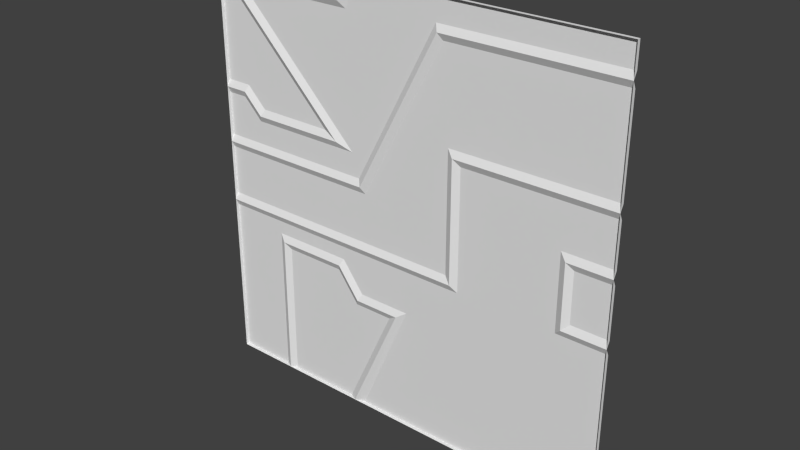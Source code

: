 # Source: exec2_1.blend  (saved by Blender 2.76.0; exported with 4.5.12 LTS)
import bpy
from mathutils import Matrix  # noqa: F401  (used for matrix-valued properties, if any)

bpy.ops.wm.read_factory_settings(use_empty=True)
scene = bpy.context.scene
scene.name = 'Scene'

# ---- collections
col_collection_1 = bpy.data.collections.new('Collection 1'); scene.collection.children.link(col_collection_1)

# ---- materials (node trees are filled in below, after node groups)
mat_exec2_1 = bpy.data.materials.new('exec2_1')
mat_exec2_1.alpha_threshold = 0.0
mat_exec2_1.use_transparent_shadow = False
mat_exec2_1.roughness = 0.5
mat_exec2_1.specular_intensity = 0.0

# ---- material node trees

# ---- world
world_world = bpy.data.worlds.new('World'); scene.world = world_world
world_world.color = (0.05088, 0.05088, 0.05088)
world_world.use_sun_shadow = False
world_world.sun_shadow_jitter_overblur = 0.0
world_world.cycles.sampling_method = 'MANUAL'
world_world.cycles.sample_map_resolution = 256

# ---- meshes
me_exec2_1 = bpy.data.meshes.new('exec2_1')
me_exec2_1.from_pydata([(1.28, -1.28, -1.28), (-1.28, -1.28, -1.28), (1.28, -1.28, 1.28), (-1.28, -1.28, 1.28), (-0.8801, -1.28, -1.28), (-0.8801, -1.28, 1.28), (1.28, -1.28, -0.2397), (-1.28, -1.28, -0.2397), (0.2998, -1.26, -0.1997), (-0.8401, -1.26, -0.4399), (-1.28, -1.28, 0.1401), (1.28, -1.28, 0.1401), (-1.28, -1.28, 0.4801), (0.2998, -1.26, 0.5201), (1.28, -1.28, 0.4801), (-0.8401, -1.26, 1.18), (1.28, -1.28, 1.1), (-1.28, -1.28, 1.1), (1.06, -1.26, -0.1997), (1.06, -1.26, 0.1001), (-0.2507, -1.26, 0.1001), (0.2568, -1.26, 1.06), (-1.195, -1.26, 1.06), (-0.5353, -1.26, 0.4), (-1.138, -1.28, 0.4801), (-1.001, -1.26, 0.4), (-0.08608, -1.26, -0.6199), (-0.3412, -1.28, -1.28), (-0.3412, -1.28, 1.28), (-0.3267, -1.26, -0.6199), (-0.3412, -1.28, 1.28), (-0.4316, -1.26, 1.18), (-0.4621, -1.26, -0.4399), (1.28, -1.26, -1.28), (-0.9201, -1.26, -1.28), (-1.28, -1.26, -1.28), (-1.28, -1.26, 1.28), (1.28, -1.26, 1.28), (-0.9201, -1.26, 1.28), (-0.9201, -1.26, 1.1), (-0.2812, -1.26, 1.28), (-1.28, -1.26, -0.2797), (-0.9201, -1.26, -0.3599), (0.3798, -1.26, -0.2797), (0.9803, -1.26, -0.2797), (1.28, -1.26, -0.2797), (-0.4222, -1.26, -0.3599), (0.03595, -1.26, -0.5399), (1.28, -1.26, 0.1801), (0.9803, -1.26, 0.1801), (-1.28, -1.26, 0.1801), (-0.8801, -1.26, 0.1801), (1.28, -1.26, 0.4401), (-1.038, -1.26, 0.32), (-1.28, -1.26, 0.4401), (0.3798, -1.26, 0.4401), (-1.28, -1.26, 1.14), (-0.366, -1.26, 1.1), (1.28, -1.26, 1.14), (-1.159, -1.26, 1.14), (0.2127, -1.26, 1.14), (-0.2948, -1.26, 0.1801), (-0.3388, -1.26, 0.32), (-0.1785, -1.26, 0.4), (-1.158, -1.26, 0.4401), (-0.2867, -1.26, -0.5399), (-0.2812, -1.26, -1.28), (-0.387, -1.26, -1.28), (-0.8801, -1.28, 1.14), (-0.8401, -1.26, -1.28), (1.28, -1.26, 0.1001), (1.28, -1.26, -0.1997), (-0.8401, -1.26, 1.28), (1.02, -1.28, -0.2397), (0.3398, -1.28, -0.2397), (-1.28, -1.26, -0.1997), (-0.8801, -1.28, -0.3999), (-1.28, -1.26, 0.1001), (1.02, -1.28, 0.1401), (-0.8801, -1.28, 0.1401), (-1.018, -1.28, 0.36), (0.3398, -1.28, 0.4801), (1.28, -1.26, 1.06), (1.28, -1.26, 0.5201), (0.2327, -1.28, 1.1), (-1.28, -1.26, 0.5201), (-1.28, -1.26, 1.06), (-0.2748, -1.28, 0.1401), (-1.179, -1.28, 1.1), (-0.4388, -1.28, 0.36), (-1.121, -1.26, 0.5201), (-0.3067, -1.28, -0.5799), (-0.02405, -1.28, -0.5799), (-0.4422, -1.28, -0.3999), (-0.406, -1.28, 1.14), (-0.387, -1.26, 1.28)], [(5, 28)], [(39, 68, 57), (11, 78, 48), (45, 33, 44), (87, 79, 61), (29, 69, 9), (29, 26, 67), (7, 74, 41), (30, 40, 57), (73, 6, 45), (9, 69, 4), (76, 9, 4), (74, 43, 41), (55, 52, 49), (79, 51, 61), (50, 64, 53), (10, 50, 51), (10, 12, 50), (74, 8, 81), (47, 92, 65), (78, 49, 48), (92, 91, 65), (68, 39, 38), (46, 41, 43), (53, 62, 51), (8, 75, 20), (86, 22, 85), (92, 47, 66), (0, 27, 66), (90, 22, 23), (18, 19, 70), (44, 73, 45), (8, 13, 81), (9, 32, 29), (11, 48, 14), (79, 10, 51), (89, 88, 59), (8, 74, 7), (53, 51, 50), (13, 8, 20), (75, 8, 7), (20, 21, 13), (62, 89, 59), (31, 15, 72), (33, 47, 43), (43, 49, 44), (76, 4, 34), (21, 20, 87), (33, 0, 66), (54, 12, 64), (17, 3, 56), (37, 2, 58), (84, 87, 63), (81, 14, 55), (82, 83, 13), (48, 52, 14), (43, 55, 49), (2, 16, 58), (33, 66, 47), (36, 3, 38), (0, 33, 45), (59, 88, 56), (12, 54, 50), (61, 63, 87), (21, 82, 13), (52, 48, 49), (71, 18, 70), (93, 76, 46), (1, 35, 34), (12, 24, 64), (75, 77, 20), (27, 92, 66), (14, 52, 55), (3, 36, 56), (42, 35, 41), (3, 5, 38), (80, 53, 64), (73, 44, 49), (24, 80, 64), (76, 42, 46), (78, 73, 49), (47, 46, 43), (93, 46, 65), (68, 94, 57), (63, 60, 84), (91, 93, 65), (6, 0, 45), (83, 14, 81), (89, 23, 88), (5, 68, 38), (54, 64, 50), (88, 17, 56), (23, 22, 88), (67, 27, 4), (15, 68, 5), (70, 11, 6), (18, 71, 6), (74, 81, 55), (46, 42, 41), (77, 79, 20), (84, 21, 87), (75, 7, 10), (67, 69, 29), (19, 78, 11), (61, 51, 62), (33, 43, 44), (84, 60, 58), (4, 1, 34), (83, 82, 16), (94, 30, 57), (85, 12, 17), (89, 62, 53), (41, 35, 1), (42, 34, 35), (62, 63, 61), (19, 18, 73), (42, 76, 34), (39, 57, 62), (23, 89, 80), (23, 25, 90), (22, 86, 17), (90, 85, 22), (95, 31, 72), (21, 84, 16), (47, 65, 46), (85, 90, 24), (25, 80, 24), (26, 29, 91), (26, 92, 27), (9, 76, 93), (95, 72, 5), (15, 31, 94), (31, 95, 30), (32, 93, 91), (2, 37, 40), (13, 83, 81), (69, 67, 4), (72, 15, 5), (71, 70, 6), (73, 18, 6), (43, 74, 55), (87, 20, 79), (77, 10, 79), (77, 75, 10), (70, 19, 11), (16, 84, 58), (14, 83, 16), (86, 85, 17), (80, 89, 53), (7, 41, 1), (78, 19, 73), (59, 56, 36), (63, 62, 57), (37, 58, 60), (62, 59, 39), (40, 37, 60), (36, 38, 59), (40, 60, 57), (59, 38, 39), (57, 60, 63), (25, 23, 80), (88, 22, 17), (82, 21, 16), (12, 85, 24), (90, 25, 24), (92, 26, 91), (67, 26, 27), (32, 9, 93), (30, 95, 5), (68, 15, 94), (94, 31, 30), (29, 32, 91), (30, 2, 40)])
_uv = me_exec2_1.uv_layers.new(name='UVMap')
_uv.uv.foreach_set('vector', [0.8399, 0.9313, 0.8271, 0.9439, 0.6625, 0.9313, 0.01206, 0.5563, 0.09261, 0.5563, 0.01206, 0.5687, 0.0, 0.3907, 0.0, 5.429e-08, 0.1171, 0.3907, 0.6162, 0.5547, 0.8349, 0.5547, 0.6234, 0.5703, 0.6355, 0.257, 0.8268, 0.00154, 0.8268, 0.3266, 0.6355, 0.257, 0.5424, 0.257, 0.6588, 0.00154, 1.0, 0.4064, 0.3673, 0.4064, 1.0, 0.3907, 0.6595, 0.9446, 0.6534, 0.9316, 0.7011, 0.9317, 0.0932, 0.4049, 0.01126, 0.4049, 0.01126, 0.3922, 0.8301, 0.308, 0.8301, 0.00273, 0.8419, 0.00273, 0.8419, 0.3226, 0.8301, 0.308, 0.8419, 0.00273, 0.3673, 0.4064, 0.3516, 0.3907, 1.0, 0.3907, 0.3516, 0.6719, 0.0, 0.6719, 0.1171, 0.5703, 0.8349, 0.5547, 0.8349, 0.5703, 0.6234, 0.5703, 1.0, 0.5796, 0.974, 0.6719, 0.9297, 0.625, 1.0, 0.5547, 1.0, 0.5703, 0.8438, 0.5703, 1.0, 0.5547, 1.0, 0.6875, 1.0, 0.5703, 0.3673, 0.4064, 0.3829, 0.422, 0.3673, 0.6875, 0.5047, 0.2869, 0.5216, 0.2757, 0.5955, 0.2869, 0.09261, 0.5563, 0.105, 0.5687, 0.01206, 0.5687, 0.5216, 0.2757, 0.6011, 0.2757, 0.5955, 0.2869, 0.8464, 0.9582, 0.8568, 0.9477, 0.8568, 0.9948, 0.6649, 0.3594, 1.0, 0.3907, 0.3516, 0.3907, 0.9297, 0.625, 0.6406, 0.625, 0.8438, 0.5796, 0.3829, 0.422, 1.0, 0.422, 0.5979, 0.5391, 1.0, 0.914, 0.9698, 0.914, 1.0, 0.7032, 0.5178, 0.3934, 0.5113, 0.3884, 0.5979, 0.3884, 0.0, 5.429e-08, 0.6333, 0.0, 0.6099, 0.0, 0.9379, 0.7032, 0.9698, 0.914, 0.7091, 0.6563, 0.08516, 0.4229, 0.08516, 0.5382, 0.0006646, 0.5382, 0.1058, 0.3922, 0.0932, 0.4049, 0.01126, 0.3922, 0.3829, 0.422, 0.3829, 0.7032, 0.3673, 0.6875, 0.8268, 0.3266, 0.6879, 0.3266, 0.6355, 0.257, 0.0, 0.5547, 0.0, 0.5703, 0.0, 0.6875, 0.8438, 0.5547, 1.0, 0.5547, 0.8438, 0.5703, 0.9611, 0.935, 0.9948, 0.935, 0.9952, 0.9405, 0.3829, 0.422, 0.3673, 0.4064, 1.0, 0.4064, 0.9297, 0.625, 0.8438, 0.5796, 1.0, 0.5796, 0.3829, 0.7032, 0.3829, 0.422, 0.5979, 0.5391, 1.0, 0.422, 0.3829, 0.422, 1.0, 0.4064, 0.5979, 0.5391, 0.3997, 0.914, 0.3829, 0.7032, 0.958, 0.9405, 0.9611, 0.935, 0.9952, 0.9405, 0.6722, 0.962, 0.8236, 0.962, 0.8236, 0.999, 0.0, 5.429e-08, 0.472, 0.2984, 0.3516, 0.3907, 0.3516, 0.3907, 0.1171, 0.5703, 0.1171, 0.3907, 0.8438, 0.3438, 0.8438, 5.429e-08, 0.8594, 5.429e-08, 0.6143, 0.5308, 0.72, 0.5307, 0.7179, 0.5474, 0.0, 5.429e-08, 0.0, 5.429e-08, 0.6099, 0.0, 0.9885, 0.6732, 0.9885, 0.6862, 0.9678, 0.6732, 1.0, 0.9297, 1.0, 1.0, 1.0, 0.9453, 0.0, 1.0, 0.0, 1.0, 5.429e-08, 0.9453, 0.6356, 0.5589, 0.845, 0.5591, 0.792, 0.566, 0.3673, 0.6875, 0.0, 0.6875, 0.3516, 0.6719, 5.429e-08, 0.914, 0.0, 0.7032, 0.3829, 0.7032, 0.0, 0.5703, 0.0, 0.6719, 0.0, 0.6875, 0.3516, 0.3907, 0.3516, 0.6719, 0.1171, 0.5703, 0.0, 1.0, 5.429e-08, 0.9297, 5.429e-08, 0.9453, 0.0, 5.429e-08, 0.5928, 0.0, 0.472, 0.2984, 1.0, 1.0, 1.0, 1.0, 0.8594, 1.0, 0.0, 5.429e-08, 0.0, 5.429e-08, 0.0, 0.3907, 0.9526, 0.9453, 0.9604, 0.9297, 1.0, 0.9453, 1.0, 0.6875, 1.0, 0.6719, 1.0, 0.5703, 0.84, 0.5661, 0.792, 0.566, 0.845, 0.5591, 0.3997, 0.914, 5.429e-08, 0.914, 0.3829, 0.7032, 0.0, 0.6719, 0.0, 0.5703, 0.1171, 0.5703, 0.0006646, 0.4229, 0.08516, 0.4229, 0.0006646, 0.5382, 0.6727, 0.3438, 0.8438, 0.3438, 0.6649, 0.3594, 1.0, 5.429e-08, 1.0, 5.429e-08, 0.8594, 5.429e-08, 0.9885, 0.6862, 0.9644, 0.6862, 0.9678, 0.6732, 1.0, 0.422, 1.0, 0.5391, 0.5979, 0.5391, 0.6005, 0.3934, 0.5178, 0.3934, 0.5979, 0.3884, 0.0, 0.6875, 0.0, 0.6719, 0.3516, 0.6719, 1.0, 1.0, 1.0, 1.0, 1.0, 0.9453, 0.8594, 0.3594, 1.0, 5.429e-08, 1.0, 0.3907, 1.0, 1.0, 0.8438, 1.0, 0.8594, 1.0, 0.9674, 0.6759, 0.9648, 0.668, 0.9962, 0.668, 0.1033, 0.4243, 0.1152, 0.4125, 0.1152, 0.5486, 0.9988, 0.6759, 0.9674, 0.6759, 0.9962, 0.668, 0.8438, 0.3438, 0.8594, 0.3594, 0.6649, 0.3594, 0.1033, 0.5368, 0.1033, 0.4243, 0.1152, 0.5486, 0.472, 0.2984, 0.6649, 0.3594, 0.3516, 0.3907, 0.5883, 0.2846, 0.5925, 0.2932, 0.5441, 0.2931, 0.8271, 0.9439, 0.6753, 0.9439, 0.6625, 0.9313, 0.792, 0.566, 0.6306, 0.5659, 0.6356, 0.5589, 0.5399, 0.2845, 0.5883, 0.2846, 0.5441, 0.2931, 0.0, 0.4064, 0.0, 5.429e-08, 0.0, 0.3907, 0.0, 0.7032, 0.0, 0.6875, 0.3673, 0.6875, 0.9968, 0.6946, 0.9925, 0.6964, 0.9493, 0.6946, 0.8464, 0.9948, 0.8464, 0.9582, 0.8568, 0.9948, 1.0, 0.6719, 0.974, 0.6719, 1.0, 0.5796, 0.9604, 0.9297, 1.0, 0.9297, 1.0, 0.9453, 0.9925, 0.6964, 0.9501, 0.6964, 0.9493, 0.6946, 0.6512, 0.0, 0.6333, 0.0, 0.8438, 5.429e-08, 0.831, 0.9653, 0.8409, 0.9555, 0.8409, 0.9899, 0.0, 0.5391, 0.0, 0.5547, 0.0, 0.4064, 0.0759, 0.4198, 0.01435, 0.4198, 0.01435, 0.4086, 0.3673, 0.4064, 0.3673, 0.6875, 0.3516, 0.6719, 0.6649, 0.3594, 0.8594, 0.3594, 1.0, 0.3907, 1.0, 0.5391, 0.8438, 0.5547, 0.5979, 0.5391, 0.6122, 0.5476, 0.6143, 0.5308, 0.7179, 0.5474, 1.0, 0.422, 1.0, 0.4064, 1.0, 0.5547, 0.6588, 0.00154, 0.8268, 0.00154, 0.6355, 0.257, 0.0754, 0.5414, 0.08639, 0.5524, 0.01506, 0.5524, 0.6406, 0.5796, 0.8438, 0.5796, 0.6406, 0.625, 0.0, 5.429e-08, 0.3516, 0.3907, 0.1171, 0.3907, 0.4091, 0.9297, 0.4169, 0.9453, 5.429e-08, 0.9453, 0.8438, 5.429e-08, 1.0, 5.429e-08, 0.8594, 5.429e-08, 0.0, 0.7032, 5.429e-08, 0.914, 5.429e-08, 0.9297, 0.6965, 0.9444, 0.6595, 0.9446, 0.7011, 0.9317, 1.0, 0.7032, 1.0, 0.6875, 1.0, 0.9297, 0.7058, 0.6386, 0.6668, 0.6271, 0.9053, 0.625, 1.0, 0.3907, 1.0, 5.429e-08, 1.0, 5.429e-08, 0.8594, 0.3594, 0.8594, 5.429e-08, 1.0, 5.429e-08, 0.6406, 0.625, 0.5952, 0.6563, 0.6406, 0.5796, 0.08717, 0.529, 0.08717, 0.4321, 0.1001, 0.4191, 0.8594, 0.3594, 0.8438, 0.3438, 0.8594, 5.429e-08, 0.8594, 0.9298, 0.627, 0.9298, 0.6206, 0.6333, 0.7091, 0.6563, 0.6714, 0.6406, 0.8975, 0.6406, 0.7091, 0.6563, 0.891, 0.6563, 0.9379, 0.7032, 0.9981, 0.9197, 0.9926, 0.9197, 0.9926, 0.9102, 0.9379, 0.7032, 1.0, 0.7032, 0.9698, 0.914, 0.6545, 0.999, 0.6722, 0.962, 0.8236, 0.999, 0.3997, 0.914, 0.4091, 0.9297, 5.429e-08, 0.9297, 0.472, 0.2984, 0.5732, 0.2984, 0.6649, 0.3594, 0.9922, 0.7008, 0.9492, 0.7008, 0.9537, 0.6899, 0.9576, 0.6983, 0.9553, 0.6928, 0.9785, 0.6928, 0.5499, 0.2615, 0.6, 0.2615, 0.5959, 0.2698, 0.529, 0.2541, 0.5267, 0.2556, 0.5385, 0.2298, 0.8175, 0.3293, 0.8308, 0.3426, 0.6857, 0.3426, 0.6499, 1.0, 0.8282, 1.0, 0.8438, 1.0, 0.8092, 0.9591, 0.6889, 0.9591, 0.6814, 0.9473, 0.6955, 0.9649, 0.6746, 0.9649, 0.6711, 0.9575, 0.5955, 0.2616, 0.6, 0.2706, 0.549, 0.2706, 0.0, 1.0, 0.0, 1.0, 0.6099, 1.0, 0.3829, 0.7032, 0.0, 0.7032, 0.3673, 0.6875, 0.8282, 5.429e-08, 0.6512, 0.0, 0.8438, 5.429e-08, 0.831, 0.9899, 0.831, 0.9653, 0.8409, 0.9899, 0.0, 0.422, 0.0, 0.5391, 0.0, 0.4064, 0.0871, 0.4086, 0.0759, 0.4198, 0.01435, 0.4086, 0.3516, 0.3907, 0.3673, 0.4064, 0.3516, 0.6719, 0.6073, 0.5547, 0.5979, 0.5391, 0.8438, 0.5547, 1.0, 0.5391, 1.0, 0.5547, 0.8438, 0.5547, 1.0, 0.5391, 1.0, 0.422, 1.0, 0.5547, 0.01506, 0.5414, 0.0754, 0.5414, 0.01506, 0.5524, 5.429e-08, 0.9297, 0.4091, 0.9297, 5.429e-08, 0.9453, 0.0, 0.6875, 0.0, 0.7032, 5.429e-08, 0.9297, 1.0, 0.914, 1.0, 0.7032, 1.0, 0.9297, 0.8975, 0.6406, 0.7058, 0.6386, 0.9053, 0.625, 1.0, 0.4064, 1.0, 0.3907, 1.0, 5.429e-08, 0.1001, 0.5419, 0.08717, 0.529, 0.1001, 0.4191, 0.9372, 0.9444, 0.978, 0.9453, 0.978, 1.0, 0.5952, 0.6563, 0.6206, 0.6333, 0.627, 0.9298, 0.0, 1.0, 5.429e-08, 0.9533, 0.4424, 0.9533, 0.6206, 0.6333, 0.9372, 0.9444, 0.8594, 0.9298, 0.5938, 1.0, 0.0, 1.0, 0.4424, 0.9533, 0.978, 1.0, 0.8594, 1.0, 0.9372, 0.9444, 0.5938, 1.0, 0.4424, 0.9533, 0.627, 0.9298, 0.9372, 0.9444, 0.8594, 1.0, 0.8594, 0.9298, 0.627, 0.9298, 0.4424, 0.9533, 0.5952, 0.6563, 0.891, 0.6563, 0.7091, 0.6563, 0.8975, 0.6406, 0.9992, 0.9102, 0.9981, 0.9197, 0.9926, 0.9102, 5.429e-08, 0.914, 0.3997, 0.914, 5.429e-08, 0.9297, 0.9922, 0.6899, 0.9922, 0.7008, 0.9537, 0.6899, 0.9808, 0.6983, 0.9576, 0.6983, 0.9785, 0.6928, 0.537, 0.2698, 0.5499, 0.2615, 0.5959, 0.2698, 0.5401, 0.2298, 0.529, 0.2541, 0.5385, 0.2298, 0.6923, 0.3293, 0.8175, 0.3293, 0.6857, 0.3426, 0.6333, 1.0, 0.6499, 1.0, 0.8438, 1.0, 0.821, 0.9473, 0.8092, 0.9591, 0.6814, 0.9473, 0.7002, 0.9575, 0.6955, 0.9649, 0.6711, 0.9575, 0.5444, 0.2616, 0.5955, 0.2616, 0.549, 0.2706, 0.6333, 1.0, 0.0, 1.0, 0.6099, 1.0])
me_exec2_1.materials.append(mat_exec2_1)
me_exec2_1.use_remesh_preserve_volume = False
me_exec2_1.use_remesh_preserve_attributes = False
me_exec2_1.use_mirror_vertex_groups = False
me_exec2_1.update()

# ---- objects
ob_exec2_1 = bpy.data.objects.new('exec2_1', me_exec2_1)

# ---- transforms, parenting, visibility, modifiers, constraints
ob_exec2_1.location = (0.0, 0.0, 0.0)
ob_exec2_1.lineart.crease_threshold = 0.0

# ---- collection membership
col_collection_1.objects.link(ob_exec2_1)

# ---- scene / render settings (as saved in the file)
scene.frame_start = 1; scene.frame_end = 2; scene.frame_set(1)
scene.render.engine = 'BLENDER_EEVEE_NEXT'
scene.render.resolution_percentage = 50
scene.render.dither_intensity = 0.0
scene.cycles.use_denoising = False
scene.cycles.samples = 10
scene.cycles.sampling_pattern = 'TABULATED_SOBOL'
scene.cycles.light_sampling_threshold = 0.0
scene.cycles.use_adaptive_sampling = False
scene.cycles.use_light_tree = False
scene.cycles.blur_glossy = 0.0
scene.cycles.pixel_filter_type = 'GAUSSIAN'
scene.cycles.sample_clamp_indirect = 0.0
scene.view_settings.view_transform = 'Standard'
bpy.context.view_layer.update()

# ---- added for rendering (the .blend has no active camera and no usable light): camera, sun
cam_auto = bpy.data.cameras.new('AutoCamera')
cam_auto.lens = 50.0
cam_auto.sensor_width = 36.0
cam_auto.clip_end = 1000.0
ob_auto_camera = bpy.data.objects.new('AutoCamera', cam_auto)
scene.collection.objects.link(ob_auto_camera)
ob_auto_camera.location = (3.34972, -5.28967, 2.67978)
ob_auto_camera.rotation_euler = (1.09748, -7.21219e-08, 0.694738)
scene.camera = ob_auto_camera
light_auto_sun = bpy.data.lights.new('AutoSun', 'SUN')
light_auto_sun.energy = 3.0
light_auto_sun.angle = 0.0523599
ob_auto_sun = bpy.data.objects.new('AutoSun', light_auto_sun)
scene.collection.objects.link(ob_auto_sun)
ob_auto_sun.rotation_euler = (0.872665, 0.174533, 0.523599)
bpy.context.view_layer.update()
